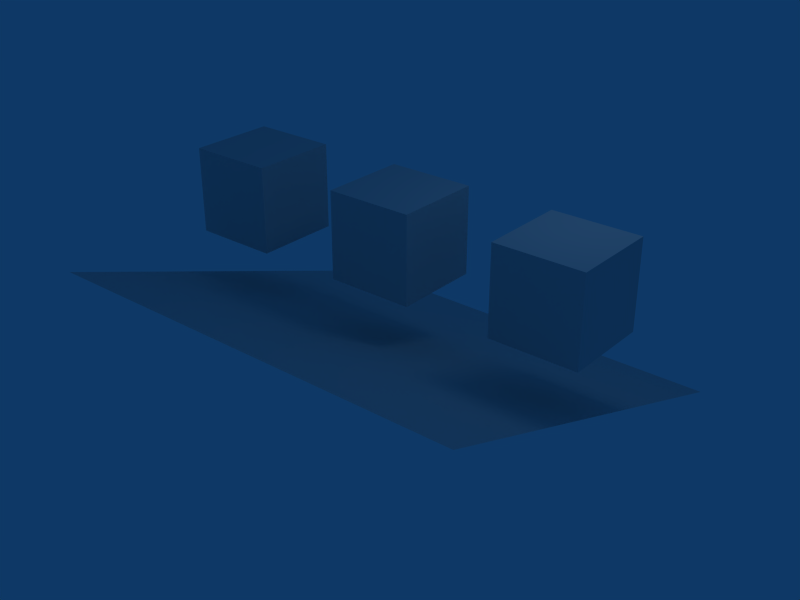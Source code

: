 # Source: Actor.blend  (saved by Blender 2.48.1; exported with 4.5.12 LTS)
import bpy
from mathutils import Matrix  # noqa: F401  (used for matrix-valued properties, if any)

bpy.ops.wm.read_factory_settings(use_empty=True)
scene = bpy.context.scene
scene.name = 'Scene'

# ---- collections
col_collection_1 = bpy.data.collections.new('Collection 1'); scene.collection.children.link(col_collection_1)

# ---- materials (node trees are filled in below, after node groups)
mat_material = bpy.data.materials.new('Material')
mat_material.alpha_threshold = 0.0
mat_material.roughness = 0.5
mat_material.line_color = (0.0, 0.0, 0.0, 1.0)

# ---- material node trees

# ---- world
world_world = bpy.data.worlds.new('World'); scene.world = world_world
world_world.color = (0.05656, 0.2208, 0.4)
world_world.use_sun_shadow = False
world_world.sun_shadow_jitter_overblur = 0.0
world_world.cycles.sampling_method = 'MANUAL'
world_world.cycles.sample_map_resolution = 256

# ---- lights
light_spot = bpy.data.lights.new('Spot', 'POINT')
light_spot.transmission_factor = 0.0
light_spot.cutoff_distance = 30.0
light_spot.energy = 100.0
light_spot.shadow_buffer_clip_start = 1.001
light_spot.shadow_soft_size = 1.0
light_spot.shadow_maximum_resolution = 0.006
light_spot.use_absolute_resolution = True
light_spot.cycles.use_multiple_importance_sampling = False

# ---- meshes
me_cube_001 = bpy.data.meshes.new('Cube.001')
me_cube_001.from_pydata([(1.0, 1.0, -1.0), (1.0, -1.0, -1.0), (-1.0, -1.0, -1.0), (-1.0, 1.0, -1.0), (1.0, 1.0, 1.0), (1.0, -1.0, 1.0), (-1.0, -1.0, 1.0), (-1.0, 1.0, 1.0)], [], [(0, 1, 2, 3), (4, 7, 6, 5), (0, 4, 5, 1), (1, 5, 6, 2), (2, 6, 7, 3), (4, 0, 3, 7)])
me_cube_001.materials.append(mat_material)
me_cube_001.use_remesh_preserve_volume = False
me_cube_001.use_remesh_preserve_attributes = False
me_cube_001.use_mirror_vertex_groups = False
me_cube_001.update()
me_cube = bpy.data.meshes.new('Cube')
me_cube.from_pydata([(1.0, 1.0, -1.0), (1.0, -1.0, -1.0), (-1.0, -1.0, -1.0), (-1.0, 1.0, -1.0), (1.0, 1.0, 1.0), (1.0, -1.0, 1.0), (-1.0, -1.0, 1.0), (-1.0, 1.0, 1.0)], [], [(0, 1, 2, 3), (4, 7, 6, 5), (0, 4, 5, 1), (1, 5, 6, 2), (2, 6, 7, 3), (4, 0, 3, 7)])
me_cube.materials.append(mat_material)
me_cube.use_remesh_preserve_volume = False
me_cube.use_remesh_preserve_attributes = False
me_cube.use_mirror_vertex_groups = False
me_cube.update()
me_plane = bpy.data.meshes.new('Plane')
me_plane.from_pydata([(5.0, 5.0, 0.0), (5.0, -5.0, 0.0), (-5.0, -5.0, 0.0), (-5.0, 5.0, 0.0)], [], [(0, 3, 2, 1)])
me_plane.use_remesh_preserve_volume = False
me_plane.use_remesh_preserve_attributes = False
me_plane.use_mirror_vertex_groups = False
me_plane.update()

# ---- objects
ob_satefulactor = bpy.data.objects.new('SatefulActor', me_cube_001)
ob_extendedactor = bpy.data.objects.new('ExtendedActor', me_cube)
ob_plane = bpy.data.objects.new('Plane', me_plane)
ob_empty = bpy.data.objects.new('Empty', None)
ob_basicactor = bpy.data.objects.new('BasicActor', me_cube)
ob_lamp = bpy.data.objects.new('Lamp', light_spot)

# ---- transforms, parenting, visibility, modifiers, constraints
ob_satefulactor.location = (4.0, 0.0, 0.0)
ob_satefulactor.lock_rotations_4d = False
ob_satefulactor.empty_display_type = 'ARROWS'
ob_satefulactor.color = (0.0, 0.0, 0.0, 1.0)
ob_satefulactor.lineart.crease_threshold = 0.0
ob_extendedactor.location = (-4.0, 0.0, 0.0)
ob_extendedactor.lock_rotations_4d = False
ob_extendedactor.empty_display_type = 'ARROWS'
ob_extendedactor.color = (0.0, 0.0, 0.0, 1.0)
ob_extendedactor.lineart.crease_threshold = 0.0
ob_plane.location = (0.0, 0.0, -2.412)
ob_plane.rotation_euler = (-0.3491, -6.135e-17, 1.082e-17)
ob_plane.lock_rotations_4d = False
ob_plane.empty_display_type = 'ARROWS'
ob_plane.lineart.crease_threshold = 0.0
ob_empty.location = (4.0, 0.0, 0.0)
ob_empty.lock_rotations_4d = False
ob_empty.empty_display_type = 'ARROWS'
ob_empty.empty_image_offset = (0.0, 0.0)
ob_empty.lineart.crease_threshold = 0.0
ob_basicactor.location = (0.0, 0.0, 0.0)
ob_basicactor.lock_rotations_4d = False
ob_basicactor.empty_display_type = 'ARROWS'
ob_basicactor.color = (0.0, 0.0, 0.0, 1.0)
ob_basicactor.lineart.crease_threshold = 0.0
ob_lamp.location = (4.076, 1.005, 5.904)
ob_lamp.rotation_euler = (0.6503, 0.05522, 1.866)
ob_lamp.lock_rotations_4d = False
ob_lamp.empty_display_type = 'ARROWS'
ob_lamp.color = (0.0, 0.0, 0.0, 0.0)
ob_lamp.lineart.crease_threshold = 0.0

# ---- collection membership
col_collection_1.objects.link(ob_satefulactor)
col_collection_1.objects.link(ob_extendedactor)
col_collection_1.objects.link(ob_plane)
col_collection_1.objects.link(ob_empty)
col_collection_1.objects.link(ob_basicactor)
col_collection_1.objects.link(ob_lamp)

# ---- scene / render settings (as saved in the file)
scene.frame_start = 1; scene.frame_end = 250; scene.frame_set(1)
scene.render.engine = 'BLENDER_EEVEE_NEXT'
scene.render.image_settings.file_format = 'JPEG'
scene.render.image_settings.color_mode = 'RGB'
scene.render.image_settings.compression = 90
scene.render.resolution_x = 800
scene.render.resolution_y = 600
scene.render.pixel_aspect_x = 100.0
scene.render.pixel_aspect_y = 100.0
scene.render.fps = 25
scene.render.dither_intensity = 0.0
scene.render.use_compositing = False
scene.render.use_sequencer = False
scene.render.bake_margin = 2
scene.render.bake_bias = 0.0
scene.render.use_stamp_time = False
scene.render.use_stamp_date = False
scene.render.use_stamp_frame = False
scene.render.use_stamp_camera = False
scene.render.use_stamp_scene = False
scene.render.use_stamp_filename = False
scene.render.use_stamp_render_time = False
scene.render.stamp_font_size = 0
scene.cycles.use_denoising = False
scene.cycles.samples = 10
scene.cycles.sampling_pattern = 'TABULATED_SOBOL'
scene.cycles.light_sampling_threshold = 0.0
scene.cycles.use_adaptive_sampling = False
scene.cycles.use_light_tree = False
scene.cycles.blur_glossy = 0.0
scene.cycles.volume_bounces = 1
scene.cycles.pixel_filter_type = 'GAUSSIAN'
scene.cycles.sample_clamp_indirect = 0.0
scene.view_settings.view_transform = 'Raw'
bpy.context.view_layer.update()

# ---- added for rendering (the .blend has no active camera): camera
cam_auto = bpy.data.cameras.new('AutoCamera')
cam_auto.lens = 50.0
cam_auto.sensor_width = 36.0
cam_auto.clip_end = 1000.0
ob_auto_camera = bpy.data.objects.new('AutoCamera', cam_auto)
scene.collection.objects.link(ob_auto_camera)
ob_auto_camera.location = (13.5519, -16.2623, 9.28041)
ob_auto_camera.rotation_euler = (1.09748, -7.21219e-08, 0.694738)
scene.camera = ob_auto_camera
bpy.context.view_layer.update()

